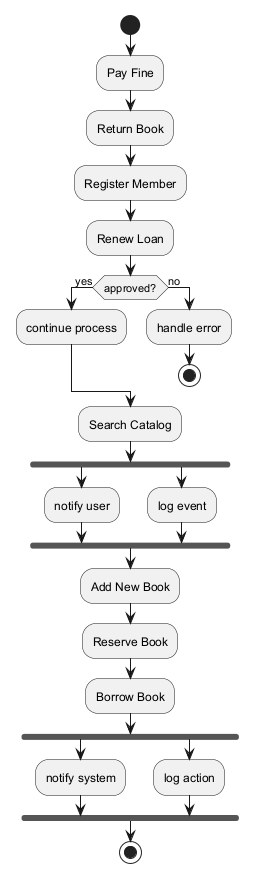

The diagram above was rendered by PlantUML. Its source (embedded in the PNG):
@startuml
skinparam backgroundColor #FFFFFF
skinparam classBackgroundColor #F3E5F5
skinparam classBorderColor #6A1B9A
start
:Pay Fine;
:Return Book;
:Register Member;
:Renew Loan;
if (approved?) then (yes)
:continue process;
else (no)
:handle error;
stop
endif
:Search Catalog;
fork
:notify user;
fork again
:log event;
end fork
:Add New Book;
:Reserve Book;
:Borrow Book;
fork
:notify system;
fork again
:log action;
end fork
stop
@enduml